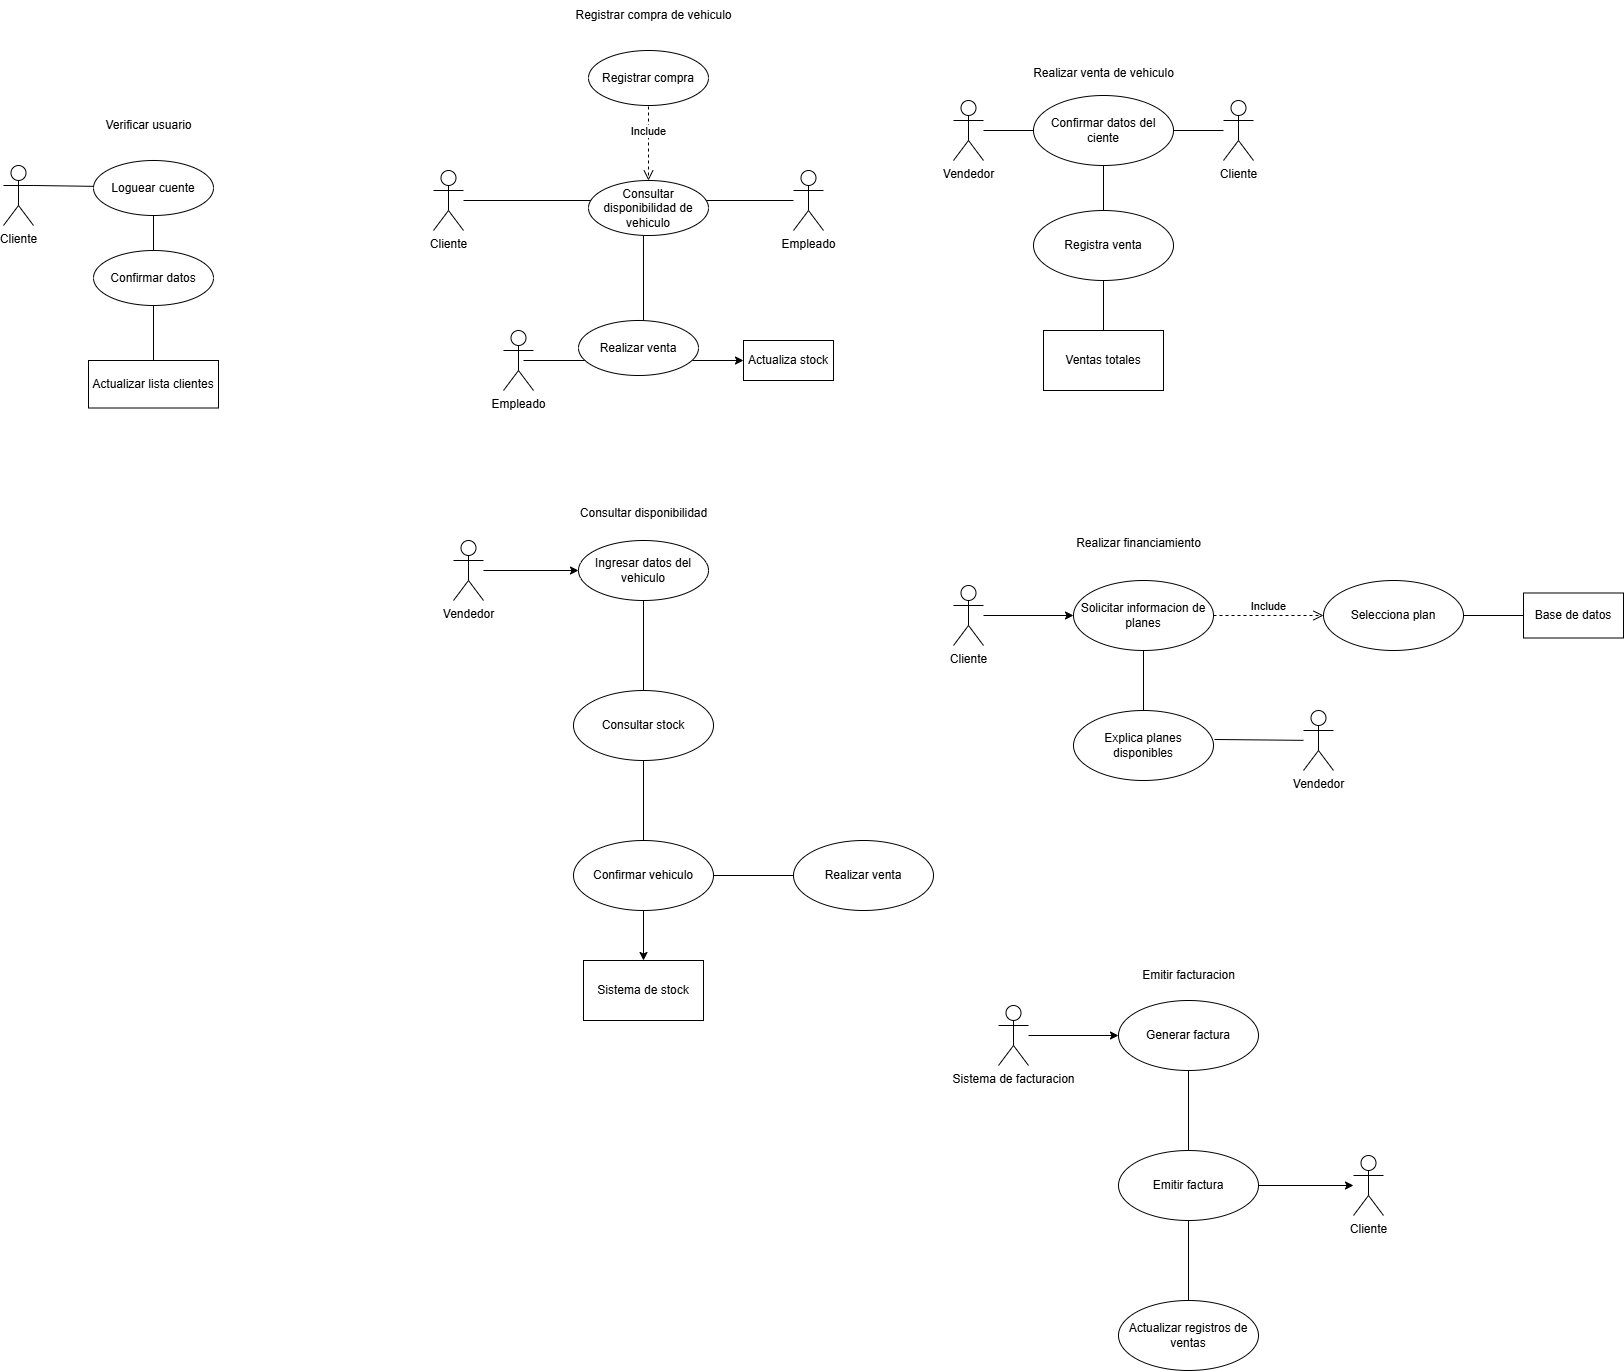

The diagram above was exported from draw.io. Its source (the exported page's mxGraphModel, read from the mxfile embedded in the PNG):
<mxGraphModel dx="2114" dy="1880" grid="1" gridSize="10" guides="1" tooltips="1" connect="1" arrows="1" fold="1" page="1" pageScale="1" pageWidth="850" pageHeight="1100" math="0" shadow="0">
  <root>
    <mxCell id="0" />
    <mxCell id="1" parent="0" />
    <mxCell id="5" style="edgeStyle=none;html=1;entryX=0;entryY=0.5;entryDx=0;entryDy=0;endArrow=none;endFill=0;" parent="1" source="2" edge="1">
      <mxGeometry relative="1" as="geometry">
        <mxPoint x="510" y="-290" as="targetPoint" />
      </mxGeometry>
    </mxCell>
    <mxCell id="77" style="edgeStyle=none;html=1;entryX=1;entryY=0.5;entryDx=0;entryDy=0;endArrow=none;endFill=0;exitX=1;exitY=0.3333333333333333;exitDx=0;exitDy=0;exitPerimeter=0;" parent="1" source="79" target="76" edge="1">
      <mxGeometry relative="1" as="geometry">
        <mxPoint x="80" y="-270" as="sourcePoint" />
      </mxGeometry>
    </mxCell>
    <mxCell id="2" value="Cliente" style="shape=umlActor;verticalLabelPosition=bottom;verticalAlign=top;html=1;" parent="1" vertex="1">
      <mxGeometry x="340" y="-320" width="30" height="60" as="geometry" />
    </mxCell>
    <mxCell id="13" value="" style="edgeStyle=none;html=1;endArrow=none;endFill=0;exitX=0.458;exitY=0.545;exitDx=0;exitDy=0;exitPerimeter=0;" parent="1" source="75" edge="1">
      <mxGeometry relative="1" as="geometry">
        <mxPoint x="550" y="-250" as="sourcePoint" />
        <mxPoint x="550" y="-170" as="targetPoint" />
      </mxGeometry>
    </mxCell>
    <mxCell id="16" style="edgeStyle=none;html=1;endArrow=none;endFill=0;" parent="1" target="6" edge="1">
      <mxGeometry relative="1" as="geometry">
        <mxPoint x="590" y="-290" as="sourcePoint" />
      </mxGeometry>
    </mxCell>
    <mxCell id="4" value="Include" style="html=1;verticalAlign=bottom;endArrow=open;dashed=1;endSize=8;curved=0;rounded=0;exitX=0.5;exitY=1;exitDx=0;exitDy=0;entryX=0.5;entryY=0;entryDx=0;entryDy=0;" parent="1" edge="1">
      <mxGeometry relative="1" as="geometry">
        <mxPoint x="555" y="-390" as="sourcePoint" />
        <mxPoint x="555" y="-310" as="targetPoint" />
      </mxGeometry>
    </mxCell>
    <mxCell id="6" value="Empleado" style="shape=umlActor;verticalLabelPosition=bottom;verticalAlign=top;html=1;" parent="1" vertex="1">
      <mxGeometry x="700" y="-320" width="30" height="60" as="geometry" />
    </mxCell>
    <mxCell id="15" value="" style="edgeStyle=none;html=1;endArrow=none;endFill=0;" parent="1" edge="1">
      <mxGeometry relative="1" as="geometry">
        <mxPoint x="430" y="-130" as="targetPoint" />
        <mxPoint x="510" y="-130" as="sourcePoint" />
      </mxGeometry>
    </mxCell>
    <mxCell id="21" value="" style="edgeStyle=none;html=1;" parent="1" target="20" edge="1">
      <mxGeometry relative="1" as="geometry">
        <mxPoint x="590" y="-130" as="sourcePoint" />
      </mxGeometry>
    </mxCell>
    <mxCell id="18" value="Empleado" style="shape=umlActor;verticalLabelPosition=bottom;verticalAlign=top;html=1;" parent="1" vertex="1">
      <mxGeometry x="410" y="-160" width="30" height="60" as="geometry" />
    </mxCell>
    <mxCell id="19" value="Registrar compra de vehiculo" style="text;html=1;align=center;verticalAlign=middle;resizable=0;points=[];autosize=1;strokeColor=none;fillColor=none;" parent="1" vertex="1">
      <mxGeometry x="470" y="-490" width="180" height="30" as="geometry" />
    </mxCell>
    <mxCell id="20" value="Actualiza stock" style="whiteSpace=wrap;html=1;" parent="1" vertex="1">
      <mxGeometry x="650" y="-150" width="90" height="40" as="geometry" />
    </mxCell>
    <mxCell id="25" style="edgeStyle=none;html=1;entryX=0;entryY=0.5;entryDx=0;entryDy=0;" parent="1" source="22" target="24" edge="1">
      <mxGeometry relative="1" as="geometry" />
    </mxCell>
    <mxCell id="22" value="Vendedor" style="shape=umlActor;verticalLabelPosition=bottom;verticalAlign=top;html=1;" parent="1" vertex="1">
      <mxGeometry x="360" y="50" width="30" height="60" as="geometry" />
    </mxCell>
    <mxCell id="28" style="edgeStyle=none;html=1;entryX=0.5;entryY=0;entryDx=0;entryDy=0;endArrow=none;endFill=0;" parent="1" source="24" target="26" edge="1">
      <mxGeometry relative="1" as="geometry" />
    </mxCell>
    <mxCell id="24" value="Ingresar datos del vehiculo" style="ellipse;whiteSpace=wrap;html=1;" parent="1" vertex="1">
      <mxGeometry x="485" y="50" width="130" height="60" as="geometry" />
    </mxCell>
    <mxCell id="30" style="edgeStyle=none;html=1;entryX=0.5;entryY=0;entryDx=0;entryDy=0;endArrow=none;endFill=0;" parent="1" source="26" target="29" edge="1">
      <mxGeometry relative="1" as="geometry" />
    </mxCell>
    <mxCell id="26" value="Consultar stock" style="ellipse;whiteSpace=wrap;html=1;" parent="1" vertex="1">
      <mxGeometry x="480" y="200" width="140" height="70" as="geometry" />
    </mxCell>
    <mxCell id="32" value="" style="edgeStyle=none;html=1;" parent="1" source="29" target="31" edge="1">
      <mxGeometry relative="1" as="geometry" />
    </mxCell>
    <mxCell id="34" value="" style="edgeStyle=none;html=1;endArrow=none;endFill=0;" parent="1" source="29" target="33" edge="1">
      <mxGeometry relative="1" as="geometry" />
    </mxCell>
    <mxCell id="29" value="Confirmar vehiculo" style="ellipse;whiteSpace=wrap;html=1;" parent="1" vertex="1">
      <mxGeometry x="480" y="350" width="140" height="70" as="geometry" />
    </mxCell>
    <mxCell id="31" value="Sistema de stock" style="whiteSpace=wrap;html=1;" parent="1" vertex="1">
      <mxGeometry x="490" y="470" width="120" height="60" as="geometry" />
    </mxCell>
    <mxCell id="33" value="Realizar venta" style="ellipse;whiteSpace=wrap;html=1;" parent="1" vertex="1">
      <mxGeometry x="700" y="350" width="140" height="70" as="geometry" />
    </mxCell>
    <mxCell id="35" value="Consultar disponibilidad" style="text;html=1;align=center;verticalAlign=middle;resizable=0;points=[];autosize=1;strokeColor=none;fillColor=none;" parent="1" vertex="1">
      <mxGeometry x="475" y="8" width="150" height="30" as="geometry" />
    </mxCell>
    <mxCell id="39" style="edgeStyle=none;html=1;entryX=0;entryY=0.5;entryDx=0;entryDy=0;endArrow=none;endFill=0;" parent="1" source="36" target="38" edge="1">
      <mxGeometry relative="1" as="geometry" />
    </mxCell>
    <mxCell id="36" value="Vendedor" style="shape=umlActor;verticalLabelPosition=bottom;verticalAlign=top;html=1;" parent="1" vertex="1">
      <mxGeometry x="860" y="-390" width="30" height="60" as="geometry" />
    </mxCell>
    <mxCell id="40" style="edgeStyle=none;html=1;entryX=1;entryY=0.5;entryDx=0;entryDy=0;endArrow=none;endFill=0;" parent="1" source="37" target="38" edge="1">
      <mxGeometry relative="1" as="geometry" />
    </mxCell>
    <mxCell id="37" value="Cliente" style="shape=umlActor;verticalLabelPosition=bottom;verticalAlign=top;html=1;" parent="1" vertex="1">
      <mxGeometry x="1130" y="-390" width="30" height="60" as="geometry" />
    </mxCell>
    <mxCell id="42" style="edgeStyle=none;html=1;endArrow=none;endFill=0;" parent="1" source="38" target="41" edge="1">
      <mxGeometry relative="1" as="geometry" />
    </mxCell>
    <mxCell id="38" value="Confirmar datos del ciente" style="ellipse;whiteSpace=wrap;html=1;" parent="1" vertex="1">
      <mxGeometry x="940" y="-395" width="140" height="70" as="geometry" />
    </mxCell>
    <mxCell id="44" value="" style="edgeStyle=none;html=1;endArrow=none;endFill=0;" parent="1" source="41" target="43" edge="1">
      <mxGeometry relative="1" as="geometry" />
    </mxCell>
    <mxCell id="41" value="Registra venta" style="ellipse;whiteSpace=wrap;html=1;" parent="1" vertex="1">
      <mxGeometry x="940" y="-280" width="140" height="70" as="geometry" />
    </mxCell>
    <mxCell id="43" value="Ventas totales" style="whiteSpace=wrap;html=1;" parent="1" vertex="1">
      <mxGeometry x="950" y="-160" width="120" height="60" as="geometry" />
    </mxCell>
    <mxCell id="45" value="Realizar venta de vehiculo" style="text;html=1;align=center;verticalAlign=middle;resizable=0;points=[];autosize=1;strokeColor=none;fillColor=none;" parent="1" vertex="1">
      <mxGeometry x="930" y="-432" width="160" height="30" as="geometry" />
    </mxCell>
    <mxCell id="46" value="Realizar financiamiento" style="text;html=1;align=center;verticalAlign=middle;resizable=0;points=[];autosize=1;strokeColor=none;fillColor=none;" parent="1" vertex="1">
      <mxGeometry x="970" y="38" width="150" height="30" as="geometry" />
    </mxCell>
    <mxCell id="54" style="edgeStyle=none;html=1;entryX=0;entryY=0.5;entryDx=0;entryDy=0;" parent="1" source="47" target="48" edge="1">
      <mxGeometry relative="1" as="geometry" />
    </mxCell>
    <mxCell id="47" value="Cliente" style="shape=umlActor;verticalLabelPosition=bottom;verticalAlign=top;html=1;" parent="1" vertex="1">
      <mxGeometry x="860" y="95" width="30" height="60" as="geometry" />
    </mxCell>
    <mxCell id="52" value="" style="edgeStyle=none;html=1;endArrow=none;endFill=0;" parent="1" source="48" target="51" edge="1">
      <mxGeometry relative="1" as="geometry" />
    </mxCell>
    <mxCell id="48" value="Solicitar informacion de planes" style="ellipse;whiteSpace=wrap;html=1;" parent="1" vertex="1">
      <mxGeometry x="980" y="90" width="140" height="70" as="geometry" />
    </mxCell>
    <mxCell id="50" value="Vendedor" style="shape=umlActor;verticalLabelPosition=bottom;verticalAlign=top;html=1;" parent="1" vertex="1">
      <mxGeometry x="1210" y="220" width="30" height="60" as="geometry" />
    </mxCell>
    <mxCell id="51" value="Explica planes disponibles" style="ellipse;whiteSpace=wrap;html=1;" parent="1" vertex="1">
      <mxGeometry x="980" y="220" width="140" height="70" as="geometry" />
    </mxCell>
    <mxCell id="53" style="edgeStyle=none;html=1;entryX=1.007;entryY=0.414;entryDx=0;entryDy=0;entryPerimeter=0;endArrow=none;endFill=0;" parent="1" source="50" target="51" edge="1">
      <mxGeometry relative="1" as="geometry" />
    </mxCell>
    <mxCell id="60" value="" style="edgeStyle=none;html=1;endArrow=none;endFill=0;" parent="1" source="55" target="59" edge="1">
      <mxGeometry relative="1" as="geometry" />
    </mxCell>
    <mxCell id="55" value="Selecciona plan" style="ellipse;whiteSpace=wrap;html=1;" parent="1" vertex="1">
      <mxGeometry x="1230" y="90" width="140" height="70" as="geometry" />
    </mxCell>
    <mxCell id="56" value="Include" style="html=1;verticalAlign=bottom;endArrow=open;dashed=1;endSize=8;curved=0;rounded=0;entryX=0;entryY=0.5;entryDx=0;entryDy=0;exitX=1;exitY=0.5;exitDx=0;exitDy=0;" parent="1" source="48" target="55" edge="1">
      <mxGeometry relative="1" as="geometry">
        <mxPoint x="1190" y="60" as="sourcePoint" />
        <mxPoint x="1110" y="60" as="targetPoint" />
      </mxGeometry>
    </mxCell>
    <mxCell id="59" value="Base de datos" style="whiteSpace=wrap;html=1;" parent="1" vertex="1">
      <mxGeometry x="1430" y="102.5" width="100" height="45" as="geometry" />
    </mxCell>
    <mxCell id="61" value="Emitir facturacion" style="text;html=1;align=center;verticalAlign=middle;resizable=0;points=[];autosize=1;strokeColor=none;fillColor=none;" parent="1" vertex="1">
      <mxGeometry x="1035" y="470" width="120" height="30" as="geometry" />
    </mxCell>
    <mxCell id="65" style="edgeStyle=none;html=1;entryX=0;entryY=0.5;entryDx=0;entryDy=0;" parent="1" source="62" target="64" edge="1">
      <mxGeometry relative="1" as="geometry" />
    </mxCell>
    <mxCell id="62" value="Sistema de facturacion" style="shape=umlActor;verticalLabelPosition=bottom;verticalAlign=top;html=1;" parent="1" vertex="1">
      <mxGeometry x="905" y="515" width="30" height="60" as="geometry" />
    </mxCell>
    <mxCell id="68" value="" style="edgeStyle=none;html=1;endArrow=none;endFill=0;" parent="1" source="64" target="67" edge="1">
      <mxGeometry relative="1" as="geometry" />
    </mxCell>
    <mxCell id="64" value="Generar factura" style="ellipse;whiteSpace=wrap;html=1;" parent="1" vertex="1">
      <mxGeometry x="1025" y="510" width="140" height="70" as="geometry" />
    </mxCell>
    <mxCell id="70" value="" style="edgeStyle=none;html=1;endArrow=none;endFill=0;" parent="1" source="67" target="69" edge="1">
      <mxGeometry relative="1" as="geometry" />
    </mxCell>
    <mxCell id="72" style="edgeStyle=none;html=1;" parent="1" source="67" target="71" edge="1">
      <mxGeometry relative="1" as="geometry" />
    </mxCell>
    <mxCell id="67" value="Emitir factura" style="ellipse;whiteSpace=wrap;html=1;" parent="1" vertex="1">
      <mxGeometry x="1025" y="660" width="140" height="70" as="geometry" />
    </mxCell>
    <mxCell id="69" value="Actualizar registros de ventas" style="ellipse;whiteSpace=wrap;html=1;" parent="1" vertex="1">
      <mxGeometry x="1025" y="810" width="140" height="70" as="geometry" />
    </mxCell>
    <mxCell id="71" value="Cliente" style="shape=umlActor;verticalLabelPosition=bottom;verticalAlign=top;html=1;" parent="1" vertex="1">
      <mxGeometry x="1260" y="665" width="30" height="60" as="geometry" />
    </mxCell>
    <mxCell id="73" value="Registrar compra" style="ellipse;whiteSpace=wrap;html=1;" parent="1" vertex="1">
      <mxGeometry x="495" y="-440" width="120" height="55" as="geometry" />
    </mxCell>
    <mxCell id="74" value="Realizar venta" style="ellipse;whiteSpace=wrap;html=1;" parent="1" vertex="1">
      <mxGeometry x="485" y="-170" width="120" height="55" as="geometry" />
    </mxCell>
    <mxCell id="75" value="Consultar disponibilidad de vehiculo" style="ellipse;whiteSpace=wrap;html=1;" parent="1" vertex="1">
      <mxGeometry x="495" y="-310" width="120" height="55" as="geometry" />
    </mxCell>
    <mxCell id="81" value="" style="edgeStyle=none;html=1;endArrow=none;endFill=0;" parent="1" source="76" target="80" edge="1">
      <mxGeometry relative="1" as="geometry" />
    </mxCell>
    <mxCell id="76" value="Loguear cuente" style="ellipse;whiteSpace=wrap;html=1;" parent="1" vertex="1">
      <mxGeometry y="-330" width="120" height="55" as="geometry" />
    </mxCell>
    <mxCell id="78" value="Verificar usuario" style="text;html=1;align=center;verticalAlign=middle;resizable=0;points=[];autosize=1;strokeColor=none;fillColor=none;" parent="1" vertex="1">
      <mxGeometry y="-380" width="110" height="30" as="geometry" />
    </mxCell>
    <mxCell id="79" value="Cliente" style="shape=umlActor;verticalLabelPosition=bottom;verticalAlign=top;html=1;" parent="1" vertex="1">
      <mxGeometry x="-90" y="-325" width="30" height="60" as="geometry" />
    </mxCell>
    <mxCell id="84" value="" style="edgeStyle=none;html=1;endArrow=none;endFill=0;" parent="1" source="80" target="83" edge="1">
      <mxGeometry relative="1" as="geometry" />
    </mxCell>
    <mxCell id="80" value="Confirmar datos" style="ellipse;whiteSpace=wrap;html=1;" parent="1" vertex="1">
      <mxGeometry y="-240" width="120" height="55" as="geometry" />
    </mxCell>
    <mxCell id="83" value="Actualizar lista clientes" style="whiteSpace=wrap;html=1;" parent="1" vertex="1">
      <mxGeometry x="-5" y="-130" width="130" height="47.5" as="geometry" />
    </mxCell>
  </root>
</mxGraphModel>